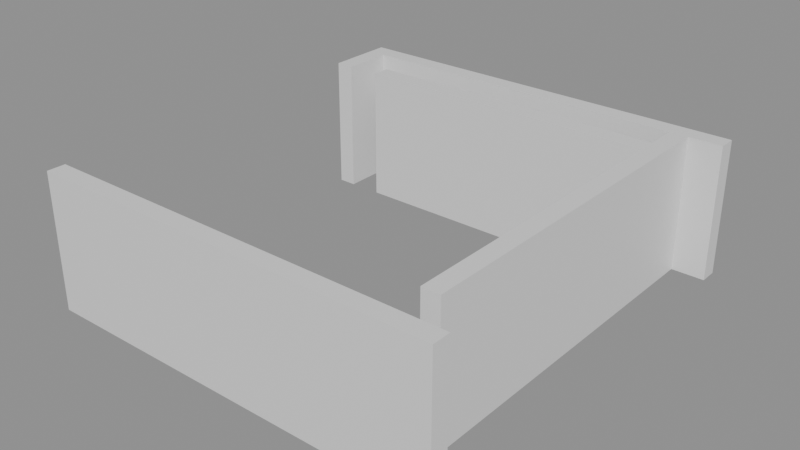# Source: building_lego.blend  (saved by Blender 5.0.119; exported with 4.5.12 LTS)
import bpy
from mathutils import Matrix  # noqa: F401  (used for matrix-valued properties, if any)

bpy.ops.wm.read_factory_settings(use_empty=True)
scene = bpy.context.scene
scene.name = 'Scene'

# ---- collections
col_01_paredes_externas = bpy.data.collections.new('01_Paredes_Externas'); scene.collection.children.link(col_01_paredes_externas)
col_02_paredes_internas = bpy.data.collections.new('02_Paredes_Internas'); scene.collection.children.link(col_02_paredes_internas)
col_04_moveis_decoracoes = bpy.data.collections.new('04_Moveis_Decoracoes'); scene.collection.children.link(col_04_moveis_decoracoes)

# ---- materials (node trees are filled in below, after node groups)
mat_mat_parede_externa = bpy.data.materials.new('Mat_Parede_Externa')
mat_mat_parede_interna = bpy.data.materials.new('Mat_Parede_Interna')
mat_mat_moveis = bpy.data.materials.new('Mat_Moveis')

# ---- material node trees
mat_mat_parede_externa.use_nodes = True; mat_mat_parede_externa.node_tree.nodes.clear()
_N = mat_mat_parede_externa.node_tree.nodes; _L = mat_mat_parede_externa.node_tree.links
n0 = _N.new('ShaderNodeBsdfPrincipled'); n0.name = 'BSDF - Pré-fundamentado'; n0.location = (-200, 100)
n1 = _N.new('ShaderNodeOutputMaterial'); n1.name = 'Saída de material'; n1.location = (200, 100)
_L.new(n0.outputs[0], n1.inputs[0])
n1.is_active_output = True
mat_mat_parede_interna.use_nodes = True; mat_mat_parede_interna.node_tree.nodes.clear()
_N = mat_mat_parede_interna.node_tree.nodes; _L = mat_mat_parede_interna.node_tree.links
n0 = _N.new('ShaderNodeBsdfPrincipled'); n0.name = 'BSDF - Pré-fundamentado'; n0.location = (-200, 100)
n1 = _N.new('ShaderNodeOutputMaterial'); n1.name = 'Saída de material'; n1.location = (200, 100)
_L.new(n0.outputs[0], n1.inputs[0])
n1.is_active_output = True
mat_mat_moveis.use_nodes = True; mat_mat_moveis.node_tree.nodes.clear()
_N = mat_mat_moveis.node_tree.nodes; _L = mat_mat_moveis.node_tree.links
n0 = _N.new('ShaderNodeBsdfPrincipled'); n0.name = 'BSDF - Pré-fundamentado'; n0.location = (-200, 100)
n1 = _N.new('ShaderNodeOutputMaterial'); n1.name = 'Saída de material'; n1.location = (200, 100)
_L.new(n0.outputs[0], n1.inputs[0])
n1.is_active_output = True

# ---- meshes
me_bloco_dungeon_wall_4232_3663_z0 = bpy.data.meshes.new('Bloco_dungeon_wall_4232_3663_z0')
me_bloco_dungeon_wall_4232_3663_z0.from_pydata([(-0.5, -0.175, -1.32), (0.5, -0.175, -1.32), (0.5, 0.175, -1.32), (-0.5, 0.175, -1.32), (-0.5, -0.175, 1.32), (0.5, -0.175, 1.32), (0.5, 0.175, 1.32), (-0.5, 0.175, 1.32)], [], [(0, 1, 2, 3), (4, 7, 6, 5), (0, 4, 5, 1), (2, 6, 7, 3), (0, 3, 7, 4), (1, 5, 6, 2)])
me_bloco_dungeon_wall_4232_3663_z0.materials.append(mat_mat_parede_externa)
me_bloco_dungeon_wall_4232_3663_z0.update()
me_bloco_dungeon_wall_4233_3663_z0 = bpy.data.meshes.new('Bloco_dungeon_wall_4233_3663_z0')
me_bloco_dungeon_wall_4233_3663_z0.from_pydata([(-0.5, -0.175, -1.32), (0.5, -0.175, -1.32), (0.5, 0.175, -1.32), (-0.5, 0.175, -1.32), (-0.5, -0.175, 1.32), (0.5, -0.175, 1.32), (0.5, 0.175, 1.32), (-0.5, 0.175, 1.32)], [], [(0, 1, 2, 3), (4, 7, 6, 5), (0, 4, 5, 1), (2, 6, 7, 3), (0, 3, 7, 4), (1, 5, 6, 2)])
me_bloco_dungeon_wall_4233_3663_z0.materials.append(mat_mat_parede_externa)
me_bloco_dungeon_wall_4233_3663_z0.update()
me_bloco_dungeon_wall_4234_3663_z0 = bpy.data.meshes.new('Bloco_dungeon_wall_4234_3663_z0')
me_bloco_dungeon_wall_4234_3663_z0.from_pydata([(-0.5, -0.175, -1.32), (0.5, -0.175, -1.32), (0.5, 0.175, -1.32), (-0.5, 0.175, -1.32), (-0.5, -0.175, 1.32), (0.5, -0.175, 1.32), (0.5, 0.175, 1.32), (-0.5, 0.175, 1.32)], [], [(0, 1, 2, 3), (4, 7, 6, 5), (0, 4, 5, 1), (2, 6, 7, 3), (0, 3, 7, 4), (1, 5, 6, 2)])
me_bloco_dungeon_wall_4234_3663_z0.materials.append(mat_mat_parede_externa)
me_bloco_dungeon_wall_4234_3663_z0.update()
me_bloco_dungeon_wall_4235_3663_z0 = bpy.data.meshes.new('Bloco_dungeon_wall_4235_3663_z0')
me_bloco_dungeon_wall_4235_3663_z0.from_pydata([(-0.5, -0.175, -1.32), (0.5, -0.175, -1.32), (0.5, 0.175, -1.32), (-0.5, 0.175, -1.32), (-0.5, -0.175, 1.32), (0.5, -0.175, 1.32), (0.5, 0.175, 1.32), (-0.5, 0.175, 1.32)], [], [(0, 1, 2, 3), (4, 7, 6, 5), (0, 4, 5, 1), (2, 6, 7, 3), (0, 3, 7, 4), (1, 5, 6, 2)])
me_bloco_dungeon_wall_4235_3663_z0.materials.append(mat_mat_parede_externa)
me_bloco_dungeon_wall_4235_3663_z0.update()
me_bloco_dungeon_wall_4236_3663_z0 = bpy.data.meshes.new('Bloco_dungeon_wall_4236_3663_z0')
me_bloco_dungeon_wall_4236_3663_z0.from_pydata([(-0.5, -0.175, -1.32), (0.5, -0.175, -1.32), (0.5, 0.175, -1.32), (-0.5, 0.175, -1.32), (-0.5, -0.175, 1.32), (0.5, -0.175, 1.32), (0.5, 0.175, 1.32), (-0.5, 0.175, 1.32)], [], [(0, 1, 2, 3), (4, 7, 6, 5), (0, 4, 5, 1), (2, 6, 7, 3), (0, 3, 7, 4), (1, 5, 6, 2)])
me_bloco_dungeon_wall_4236_3663_z0.materials.append(mat_mat_parede_externa)
me_bloco_dungeon_wall_4236_3663_z0.update()
me_bloco_dungeon_wall_4237_3663_z0 = bpy.data.meshes.new('Bloco_dungeon_wall_4237_3663_z0')
me_bloco_dungeon_wall_4237_3663_z0.from_pydata([(-0.5, -0.175, -1.32), (0.5, -0.175, -1.32), (0.5, 0.175, -1.32), (-0.5, 0.175, -1.32), (-0.5, -0.175, 1.32), (0.5, -0.175, 1.32), (0.5, 0.175, 1.32), (-0.5, 0.175, 1.32)], [], [(0, 1, 2, 3), (4, 7, 6, 5), (0, 4, 5, 1), (2, 6, 7, 3), (0, 3, 7, 4), (1, 5, 6, 2)])
me_bloco_dungeon_wall_4237_3663_z0.materials.append(mat_mat_parede_externa)
me_bloco_dungeon_wall_4237_3663_z0.update()
me_bloco_dungeon_wall_4238_3663_z0 = bpy.data.meshes.new('Bloco_dungeon_wall_4238_3663_z0')
me_bloco_dungeon_wall_4238_3663_z0.from_pydata([(-0.5, -0.175, -1.32), (0.5, -0.175, -1.32), (0.5, 0.175, -1.32), (-0.5, 0.175, -1.32), (-0.5, -0.175, 1.32), (0.5, -0.175, 1.32), (0.5, 0.175, 1.32), (-0.5, 0.175, 1.32)], [], [(0, 1, 2, 3), (4, 7, 6, 5), (0, 4, 5, 1), (2, 6, 7, 3), (0, 3, 7, 4), (1, 5, 6, 2)])
me_bloco_dungeon_wall_4238_3663_z0.materials.append(mat_mat_parede_externa)
me_bloco_dungeon_wall_4238_3663_z0.update()
me_bloco_dungeon_wall_4239_3663_z0 = bpy.data.meshes.new('Bloco_dungeon_wall_4239_3663_z0')
me_bloco_dungeon_wall_4239_3663_z0.from_pydata([(-0.5, -0.175, -1.32), (0.5, -0.175, -1.32), (0.5, 0.175, -1.32), (-0.5, 0.175, -1.32), (-0.5, -0.175, 1.32), (0.5, -0.175, 1.32), (0.5, 0.175, 1.32), (-0.5, 0.175, 1.32)], [], [(0, 1, 2, 3), (4, 7, 6, 5), (0, 4, 5, 1), (2, 6, 7, 3), (0, 3, 7, 4), (1, 5, 6, 2)])
me_bloco_dungeon_wall_4239_3663_z0.materials.append(mat_mat_parede_externa)
me_bloco_dungeon_wall_4239_3663_z0.update()
me_bloco_dungeon_wall_4232_3671_z0 = bpy.data.meshes.new('Bloco_dungeon_wall_4232_3671_z0')
me_bloco_dungeon_wall_4232_3671_z0.from_pydata([(-0.5, -0.175, -1.32), (0.5, -0.175, -1.32), (0.5, 0.175, -1.32), (-0.5, 0.175, -1.32), (-0.5, -0.175, 1.32), (0.5, -0.175, 1.32), (0.5, 0.175, 1.32), (-0.5, 0.175, 1.32)], [], [(0, 1, 2, 3), (4, 7, 6, 5), (0, 4, 5, 1), (2, 6, 7, 3), (0, 3, 7, 4), (1, 5, 6, 2)])
me_bloco_dungeon_wall_4232_3671_z0.materials.append(mat_mat_parede_externa)
me_bloco_dungeon_wall_4232_3671_z0.update()
me_bloco_dungeon_arch_4233_3671_z0 = bpy.data.meshes.new('Bloco_dungeon_arch_4233_3671_z0')
me_bloco_dungeon_arch_4233_3671_z0.from_pydata([(-0.5, -0.175, -1.32), (0.5, -0.175, -1.32), (0.5, 0.175, -1.32), (-0.5, 0.175, -1.32), (-0.5, -0.175, 1.32), (0.5, -0.175, 1.32), (0.5, 0.175, 1.32), (-0.5, 0.175, 1.32)], [], [(0, 1, 2, 3), (4, 7, 6, 5), (0, 4, 5, 1), (2, 6, 7, 3), (0, 3, 7, 4), (1, 5, 6, 2)])
me_bloco_dungeon_arch_4233_3671_z0.materials.append(mat_mat_parede_externa)
me_bloco_dungeon_arch_4233_3671_z0.update()
me_bloco_dungeon_arch_4234_3671_z0 = bpy.data.meshes.new('Bloco_dungeon_arch_4234_3671_z0')
me_bloco_dungeon_arch_4234_3671_z0.from_pydata([(-0.5, -0.175, -1.32), (0.5, -0.175, -1.32), (0.5, 0.175, -1.32), (-0.5, 0.175, -1.32), (-0.5, -0.175, 1.32), (0.5, -0.175, 1.32), (0.5, 0.175, 1.32), (-0.5, 0.175, 1.32)], [], [(0, 1, 2, 3), (4, 7, 6, 5), (0, 4, 5, 1), (2, 6, 7, 3), (0, 3, 7, 4), (1, 5, 6, 2)])
me_bloco_dungeon_arch_4234_3671_z0.materials.append(mat_mat_parede_externa)
me_bloco_dungeon_arch_4234_3671_z0.update()
me_bloco_dungeon_arch_4235_3671_z0 = bpy.data.meshes.new('Bloco_dungeon_arch_4235_3671_z0')
me_bloco_dungeon_arch_4235_3671_z0.from_pydata([(-0.5, -0.175, -1.32), (0.5, -0.175, -1.32), (0.5, 0.175, -1.32), (-0.5, 0.175, -1.32), (-0.5, -0.175, 1.32), (0.5, -0.175, 1.32), (0.5, 0.175, 1.32), (-0.5, 0.175, 1.32)], [], [(0, 1, 2, 3), (4, 7, 6, 5), (0, 4, 5, 1), (2, 6, 7, 3), (0, 3, 7, 4), (1, 5, 6, 2)])
me_bloco_dungeon_arch_4235_3671_z0.materials.append(mat_mat_parede_externa)
me_bloco_dungeon_arch_4235_3671_z0.update()
me_bloco_dungeon_arch_4236_3671_z0 = bpy.data.meshes.new('Bloco_dungeon_arch_4236_3671_z0')
me_bloco_dungeon_arch_4236_3671_z0.from_pydata([(-0.5, -0.175, -1.32), (0.5, -0.175, -1.32), (0.5, 0.175, -1.32), (-0.5, 0.175, -1.32), (-0.5, -0.175, 1.32), (0.5, -0.175, 1.32), (0.5, 0.175, 1.32), (-0.5, 0.175, 1.32)], [], [(0, 1, 2, 3), (4, 7, 6, 5), (0, 4, 5, 1), (2, 6, 7, 3), (0, 3, 7, 4), (1, 5, 6, 2)])
me_bloco_dungeon_arch_4236_3671_z0.materials.append(mat_mat_parede_externa)
me_bloco_dungeon_arch_4236_3671_z0.update()
me_bloco_dungeon_arch_4237_3671_z0 = bpy.data.meshes.new('Bloco_dungeon_arch_4237_3671_z0')
me_bloco_dungeon_arch_4237_3671_z0.from_pydata([(-0.5, -0.175, -1.32), (0.5, -0.175, -1.32), (0.5, 0.175, -1.32), (-0.5, 0.175, -1.32), (-0.5, -0.175, 1.32), (0.5, -0.175, 1.32), (0.5, 0.175, 1.32), (-0.5, 0.175, 1.32)], [], [(0, 1, 2, 3), (4, 7, 6, 5), (0, 4, 5, 1), (2, 6, 7, 3), (0, 3, 7, 4), (1, 5, 6, 2)])
me_bloco_dungeon_arch_4237_3671_z0.materials.append(mat_mat_parede_externa)
me_bloco_dungeon_arch_4237_3671_z0.update()
me_bloco_dungeon_arch_4238_3671_z0 = bpy.data.meshes.new('Bloco_dungeon_arch_4238_3671_z0')
me_bloco_dungeon_arch_4238_3671_z0.from_pydata([(-0.5, -0.175, -1.32), (0.5, -0.175, -1.32), (0.5, 0.175, -1.32), (-0.5, 0.175, -1.32), (-0.5, -0.175, 1.32), (0.5, -0.175, 1.32), (0.5, 0.175, 1.32), (-0.5, 0.175, 1.32)], [], [(0, 1, 2, 3), (4, 7, 6, 5), (0, 4, 5, 1), (2, 6, 7, 3), (0, 3, 7, 4), (1, 5, 6, 2)])
me_bloco_dungeon_arch_4238_3671_z0.materials.append(mat_mat_parede_externa)
me_bloco_dungeon_arch_4238_3671_z0.update()
me_bloco_dungeon_wall_4239_3671_z0 = bpy.data.meshes.new('Bloco_dungeon_wall_4239_3671_z0')
me_bloco_dungeon_wall_4239_3671_z0.from_pydata([(-0.5, -0.175, -1.32), (0.5, -0.175, -1.32), (0.5, 0.175, -1.32), (-0.5, 0.175, -1.32), (-0.5, -0.175, 1.32), (0.5, -0.175, 1.32), (0.5, 0.175, 1.32), (-0.5, 0.175, 1.32)], [], [(0, 1, 2, 3), (4, 7, 6, 5), (0, 4, 5, 1), (2, 6, 7, 3), (0, 3, 7, 4), (1, 5, 6, 2)])
me_bloco_dungeon_wall_4239_3671_z0.materials.append(mat_mat_parede_externa)
me_bloco_dungeon_wall_4239_3671_z0.update()
me_bloco_dungeon_wall_4232_3670_z0 = bpy.data.meshes.new('Bloco_dungeon_wall_4232_3670_z0')
me_bloco_dungeon_wall_4232_3670_z0.from_pydata([(-0.175, -0.5, -1.32), (0.175, -0.5, -1.32), (0.175, 0.5, -1.32), (-0.175, 0.5, -1.32), (-0.175, -0.5, 1.32), (0.175, -0.5, 1.32), (0.175, 0.5, 1.32), (-0.175, 0.5, 1.32)], [], [(0, 1, 2, 3), (4, 7, 6, 5), (0, 4, 5, 1), (2, 6, 7, 3), (0, 3, 7, 4), (1, 5, 6, 2)])
me_bloco_dungeon_wall_4232_3670_z0.materials.append(mat_mat_parede_externa)
me_bloco_dungeon_wall_4232_3670_z0.update()
me_bloco_dungeon_wall_4239_3664_z0 = bpy.data.meshes.new('Bloco_dungeon_wall_4239_3664_z0')
me_bloco_dungeon_wall_4239_3664_z0.from_pydata([(-0.175, -0.5, -1.32), (0.175, -0.5, -1.32), (0.175, 0.5, -1.32), (-0.175, 0.5, -1.32), (-0.175, -0.5, 1.32), (0.175, -0.5, 1.32), (0.175, 0.5, 1.32), (-0.175, 0.5, 1.32)], [], [(0, 1, 2, 3), (4, 7, 6, 5), (0, 4, 5, 1), (2, 6, 7, 3), (0, 3, 7, 4), (1, 5, 6, 2)])
me_bloco_dungeon_wall_4239_3664_z0.materials.append(mat_mat_parede_externa)
me_bloco_dungeon_wall_4239_3664_z0.update()
me_bloco_dungeon_wall_4239_3665_z0 = bpy.data.meshes.new('Bloco_dungeon_wall_4239_3665_z0')
me_bloco_dungeon_wall_4239_3665_z0.from_pydata([(-0.175, -0.5, -1.32), (0.175, -0.5, -1.32), (0.175, 0.5, -1.32), (-0.175, 0.5, -1.32), (-0.175, -0.5, 1.32), (0.175, -0.5, 1.32), (0.175, 0.5, 1.32), (-0.175, 0.5, 1.32)], [], [(0, 1, 2, 3), (4, 7, 6, 5), (0, 4, 5, 1), (2, 6, 7, 3), (0, 3, 7, 4), (1, 5, 6, 2)])
me_bloco_dungeon_wall_4239_3665_z0.materials.append(mat_mat_parede_externa)
me_bloco_dungeon_wall_4239_3665_z0.update()
me_bloco_dungeon_wall_4239_3666_z0 = bpy.data.meshes.new('Bloco_dungeon_wall_4239_3666_z0')
me_bloco_dungeon_wall_4239_3666_z0.from_pydata([(-0.175, -0.5, -1.32), (0.175, -0.5, -1.32), (0.175, 0.5, -1.32), (-0.175, 0.5, -1.32), (-0.175, -0.5, 1.32), (0.175, -0.5, 1.32), (0.175, 0.5, 1.32), (-0.175, 0.5, 1.32)], [], [(0, 1, 2, 3), (4, 7, 6, 5), (0, 4, 5, 1), (2, 6, 7, 3), (0, 3, 7, 4), (1, 5, 6, 2)])
me_bloco_dungeon_wall_4239_3666_z0.materials.append(mat_mat_parede_externa)
me_bloco_dungeon_wall_4239_3666_z0.update()
me_bloco_dungeon_wall_4239_3667_z0 = bpy.data.meshes.new('Bloco_dungeon_wall_4239_3667_z0')
me_bloco_dungeon_wall_4239_3667_z0.from_pydata([(-0.175, -0.5, -1.32), (0.175, -0.5, -1.32), (0.175, 0.5, -1.32), (-0.175, 0.5, -1.32), (-0.175, -0.5, 1.32), (0.175, -0.5, 1.32), (0.175, 0.5, 1.32), (-0.175, 0.5, 1.32)], [], [(0, 1, 2, 3), (4, 7, 6, 5), (0, 4, 5, 1), (2, 6, 7, 3), (0, 3, 7, 4), (1, 5, 6, 2)])
me_bloco_dungeon_wall_4239_3667_z0.materials.append(mat_mat_parede_externa)
me_bloco_dungeon_wall_4239_3667_z0.update()
me_bloco_dungeon_wall_4239_3668_z0 = bpy.data.meshes.new('Bloco_dungeon_wall_4239_3668_z0')
me_bloco_dungeon_wall_4239_3668_z0.from_pydata([(-0.175, -0.5, -1.32), (0.175, -0.5, -1.32), (0.175, 0.5, -1.32), (-0.175, 0.5, -1.32), (-0.175, -0.5, 1.32), (0.175, -0.5, 1.32), (0.175, 0.5, 1.32), (-0.175, 0.5, 1.32)], [], [(0, 1, 2, 3), (4, 7, 6, 5), (0, 4, 5, 1), (2, 6, 7, 3), (0, 3, 7, 4), (1, 5, 6, 2)])
me_bloco_dungeon_wall_4239_3668_z0.materials.append(mat_mat_parede_externa)
me_bloco_dungeon_wall_4239_3668_z0.update()
me_bloco_dungeon_wall_4239_3669_z0 = bpy.data.meshes.new('Bloco_dungeon_wall_4239_3669_z0')
me_bloco_dungeon_wall_4239_3669_z0.from_pydata([(-0.175, -0.5, -1.32), (0.175, -0.5, -1.32), (0.175, 0.5, -1.32), (-0.175, 0.5, -1.32), (-0.175, -0.5, 1.32), (0.175, -0.5, 1.32), (0.175, 0.5, 1.32), (-0.175, 0.5, 1.32)], [], [(0, 1, 2, 3), (4, 7, 6, 5), (0, 4, 5, 1), (2, 6, 7, 3), (0, 3, 7, 4), (1, 5, 6, 2)])
me_bloco_dungeon_wall_4239_3669_z0.materials.append(mat_mat_parede_externa)
me_bloco_dungeon_wall_4239_3669_z0.update()
me_bloco_dungeon_wall_4239_3670_z0 = bpy.data.meshes.new('Bloco_dungeon_wall_4239_3670_z0')
me_bloco_dungeon_wall_4239_3670_z0.from_pydata([(-0.175, -0.5, -1.32), (0.175, -0.5, -1.32), (0.175, 0.5, -1.32), (-0.175, 0.5, -1.32), (-0.175, -0.5, 1.32), (0.175, -0.5, 1.32), (0.175, 0.5, 1.32), (-0.175, 0.5, 1.32)], [], [(0, 1, 2, 3), (4, 7, 6, 5), (0, 4, 5, 1), (2, 6, 7, 3), (0, 3, 7, 4), (1, 5, 6, 2)])
me_bloco_dungeon_wall_4239_3670_z0.materials.append(mat_mat_parede_externa)
me_bloco_dungeon_wall_4239_3670_z0.update()
me_bloco_dungeon_arch_4233_3670_z0 = bpy.data.meshes.new('Bloco_dungeon_arch_4233_3670_z0')
me_bloco_dungeon_arch_4233_3670_z0.from_pydata([(-0.5, -0.175, -1.32), (0.5, -0.175, -1.32), (0.5, 0.175, -1.32), (-0.5, 0.175, -1.32), (-0.5, -0.175, 1.32), (0.5, -0.175, 1.32), (0.5, 0.175, 1.32), (-0.5, 0.175, 1.32)], [], [(0, 1, 2, 3), (4, 7, 6, 5), (0, 4, 5, 1), (2, 6, 7, 3), (0, 3, 7, 4), (1, 5, 6, 2)])
me_bloco_dungeon_arch_4233_3670_z0.materials.append(mat_mat_parede_interna)
me_bloco_dungeon_arch_4233_3670_z0.update()
me_bloco_dungeon_arch_4234_3670_z0 = bpy.data.meshes.new('Bloco_dungeon_arch_4234_3670_z0')
me_bloco_dungeon_arch_4234_3670_z0.from_pydata([(-0.5, -0.175, -1.32), (0.5, -0.175, -1.32), (0.5, 0.175, -1.32), (-0.5, 0.175, -1.32), (-0.5, -0.175, 1.32), (0.5, -0.175, 1.32), (0.5, 0.175, 1.32), (-0.5, 0.175, 1.32)], [], [(0, 1, 2, 3), (4, 7, 6, 5), (0, 4, 5, 1), (2, 6, 7, 3), (0, 3, 7, 4), (1, 5, 6, 2)])
me_bloco_dungeon_arch_4234_3670_z0.materials.append(mat_mat_parede_interna)
me_bloco_dungeon_arch_4234_3670_z0.update()
me_bloco_dungeon_arch_4235_3670_z0 = bpy.data.meshes.new('Bloco_dungeon_arch_4235_3670_z0')
me_bloco_dungeon_arch_4235_3670_z0.from_pydata([(-0.5, -0.175, -1.32), (0.5, -0.175, -1.32), (0.5, 0.175, -1.32), (-0.5, 0.175, -1.32), (-0.5, -0.175, 1.32), (0.5, -0.175, 1.32), (0.5, 0.175, 1.32), (-0.5, 0.175, 1.32)], [], [(0, 1, 2, 3), (4, 7, 6, 5), (0, 4, 5, 1), (2, 6, 7, 3), (0, 3, 7, 4), (1, 5, 6, 2)])
me_bloco_dungeon_arch_4235_3670_z0.materials.append(mat_mat_parede_interna)
me_bloco_dungeon_arch_4235_3670_z0.update()
me_bloco_dungeon_arch_4236_3670_z0 = bpy.data.meshes.new('Bloco_dungeon_arch_4236_3670_z0')
me_bloco_dungeon_arch_4236_3670_z0.from_pydata([(-0.5, -0.175, -1.32), (0.5, -0.175, -1.32), (0.5, 0.175, -1.32), (-0.5, 0.175, -1.32), (-0.5, -0.175, 1.32), (0.5, -0.175, 1.32), (0.5, 0.175, 1.32), (-0.5, 0.175, 1.32)], [], [(0, 1, 2, 3), (4, 7, 6, 5), (0, 4, 5, 1), (2, 6, 7, 3), (0, 3, 7, 4), (1, 5, 6, 2)])
me_bloco_dungeon_arch_4236_3670_z0.materials.append(mat_mat_parede_interna)
me_bloco_dungeon_arch_4236_3670_z0.update()
me_bloco_dungeon_arch_4237_3670_z0 = bpy.data.meshes.new('Bloco_dungeon_arch_4237_3670_z0')
me_bloco_dungeon_arch_4237_3670_z0.from_pydata([(-0.5, -0.175, -1.32), (0.5, -0.175, -1.32), (0.5, 0.175, -1.32), (-0.5, 0.175, -1.32), (-0.5, -0.175, 1.32), (0.5, -0.175, 1.32), (0.5, 0.175, 1.32), (-0.5, 0.175, 1.32)], [], [(0, 1, 2, 3), (4, 7, 6, 5), (0, 4, 5, 1), (2, 6, 7, 3), (0, 3, 7, 4), (1, 5, 6, 2)])
me_bloco_dungeon_arch_4237_3670_z0.materials.append(mat_mat_parede_interna)
me_bloco_dungeon_arch_4237_3670_z0.update()
me_bloco_dungeon_arch_4238_3670_z0 = bpy.data.meshes.new('Bloco_dungeon_arch_4238_3670_z0')
me_bloco_dungeon_arch_4238_3670_z0.from_pydata([(-0.5, -0.175, -1.32), (0.5, -0.175, -1.32), (0.5, 0.175, -1.32), (-0.5, 0.175, -1.32), (-0.5, -0.175, 1.32), (0.5, -0.175, 1.32), (0.5, 0.175, 1.32), (-0.5, 0.175, 1.32)], [], [(0, 1, 2, 3), (4, 7, 6, 5), (0, 4, 5, 1), (2, 6, 7, 3), (0, 3, 7, 4), (1, 5, 6, 2)])
me_bloco_dungeon_arch_4238_3670_z0.materials.append(mat_mat_parede_interna)
me_bloco_dungeon_arch_4238_3670_z0.update()
me_movel_barrel_4237_3664_z0 = bpy.data.meshes.new('Movel_barrel_4237_3664_z0')
me_movel_barrel_4237_3664_z0.from_pydata([(-0.4, -0.4, -0.18), (0.4, -0.4, -0.18), (0.4, 0.4, -0.18), (-0.4, 0.4, -0.18), (-0.4, -0.4, 0.18), (0.4, -0.4, 0.18), (0.4, 0.4, 0.18), (-0.4, 0.4, 0.18)], [], [(0, 1, 2, 3), (4, 7, 6, 5), (0, 4, 5, 1), (2, 6, 7, 3), (0, 3, 7, 4), (1, 5, 6, 2)])
me_movel_barrel_4237_3664_z0.materials.append(mat_mat_moveis)
me_movel_barrel_4237_3664_z0.update()
me_movel_debris_4237_3666_z0 = bpy.data.meshes.new('Movel_debris_4237_3666_z0')
me_movel_debris_4237_3666_z0.from_pydata([(-0.4, -0.4, -0.06), (0.4, -0.4, -0.06), (0.4, 0.4, -0.06), (-0.4, 0.4, -0.06), (-0.4, -0.4, 0.06), (0.4, -0.4, 0.06), (0.4, 0.4, 0.06), (-0.4, 0.4, 0.06)], [], [(0, 1, 2, 3), (4, 7, 6, 5), (0, 4, 5, 1), (2, 6, 7, 3), (0, 3, 7, 4), (1, 5, 6, 2)])
me_movel_debris_4237_3666_z0.materials.append(mat_mat_moveis)
me_movel_debris_4237_3666_z0.update()
me_movel_debris_4237_3667_z0 = bpy.data.meshes.new('Movel_debris_4237_3667_z0')
me_movel_debris_4237_3667_z0.from_pydata([(-0.4, -0.4, -0.06), (0.4, -0.4, -0.06), (0.4, 0.4, -0.06), (-0.4, 0.4, -0.06), (-0.4, -0.4, 0.06), (0.4, -0.4, 0.06), (0.4, 0.4, 0.06), (-0.4, 0.4, 0.06)], [], [(0, 1, 2, 3), (4, 7, 6, 5), (0, 4, 5, 1), (2, 6, 7, 3), (0, 3, 7, 4), (1, 5, 6, 2)])
me_movel_debris_4237_3667_z0.materials.append(mat_mat_moveis)
me_movel_debris_4237_3667_z0.update()

# ---- objects
ob_parede_externa_norte_y3663_x4232_4239 = bpy.data.objects.new('Parede_Externa_Norte_Y3663_X4232_4239', None)
ob_bloco_dungeon_wall_4232_3663_z0 = bpy.data.objects.new('Bloco_dungeon_wall_4232_3663_z0', me_bloco_dungeon_wall_4232_3663_z0)
ob_bloco_dungeon_wall_4233_3663_z0 = bpy.data.objects.new('Bloco_dungeon_wall_4233_3663_z0', me_bloco_dungeon_wall_4233_3663_z0)
ob_bloco_dungeon_wall_4234_3663_z0 = bpy.data.objects.new('Bloco_dungeon_wall_4234_3663_z0', me_bloco_dungeon_wall_4234_3663_z0)
ob_bloco_dungeon_wall_4235_3663_z0 = bpy.data.objects.new('Bloco_dungeon_wall_4235_3663_z0', me_bloco_dungeon_wall_4235_3663_z0)
ob_bloco_dungeon_wall_4236_3663_z0 = bpy.data.objects.new('Bloco_dungeon_wall_4236_3663_z0', me_bloco_dungeon_wall_4236_3663_z0)
ob_bloco_dungeon_wall_4237_3663_z0 = bpy.data.objects.new('Bloco_dungeon_wall_4237_3663_z0', me_bloco_dungeon_wall_4237_3663_z0)
ob_bloco_dungeon_wall_4238_3663_z0 = bpy.data.objects.new('Bloco_dungeon_wall_4238_3663_z0', me_bloco_dungeon_wall_4238_3663_z0)
ob_bloco_dungeon_wall_4239_3663_z0 = bpy.data.objects.new('Bloco_dungeon_wall_4239_3663_z0', me_bloco_dungeon_wall_4239_3663_z0)
ob_parede_externa_sul_y3671_x4232_4239 = bpy.data.objects.new('Parede_Externa_Sul_Y3671_X4232_4239', None)
ob_bloco_dungeon_wall_4232_3671_z0 = bpy.data.objects.new('Bloco_dungeon_wall_4232_3671_z0', me_bloco_dungeon_wall_4232_3671_z0)
ob_bloco_dungeon_arch_4233_3671_z0 = bpy.data.objects.new('Bloco_dungeon_arch_4233_3671_z0', me_bloco_dungeon_arch_4233_3671_z0)
ob_bloco_dungeon_arch_4234_3671_z0 = bpy.data.objects.new('Bloco_dungeon_arch_4234_3671_z0', me_bloco_dungeon_arch_4234_3671_z0)
ob_bloco_dungeon_arch_4235_3671_z0 = bpy.data.objects.new('Bloco_dungeon_arch_4235_3671_z0', me_bloco_dungeon_arch_4235_3671_z0)
ob_bloco_dungeon_arch_4236_3671_z0 = bpy.data.objects.new('Bloco_dungeon_arch_4236_3671_z0', me_bloco_dungeon_arch_4236_3671_z0)
ob_bloco_dungeon_arch_4237_3671_z0 = bpy.data.objects.new('Bloco_dungeon_arch_4237_3671_z0', me_bloco_dungeon_arch_4237_3671_z0)
ob_bloco_dungeon_arch_4238_3671_z0 = bpy.data.objects.new('Bloco_dungeon_arch_4238_3671_z0', me_bloco_dungeon_arch_4238_3671_z0)
ob_bloco_dungeon_wall_4239_3671_z0 = bpy.data.objects.new('Bloco_dungeon_wall_4239_3671_z0', me_bloco_dungeon_wall_4239_3671_z0)
ob_parede_externa_oeste_x4232_y3670_3670 = bpy.data.objects.new('Parede_Externa_Oeste_X4232_Y3670_3670', None)
ob_bloco_dungeon_wall_4232_3670_z0 = bpy.data.objects.new('Bloco_dungeon_wall_4232_3670_z0', me_bloco_dungeon_wall_4232_3670_z0)
ob_parede_externa_leste_x4239_y3664_3670 = bpy.data.objects.new('Parede_Externa_Leste_X4239_Y3664_3670', None)
ob_bloco_dungeon_wall_4239_3664_z0 = bpy.data.objects.new('Bloco_dungeon_wall_4239_3664_z0', me_bloco_dungeon_wall_4239_3664_z0)
ob_bloco_dungeon_wall_4239_3665_z0 = bpy.data.objects.new('Bloco_dungeon_wall_4239_3665_z0', me_bloco_dungeon_wall_4239_3665_z0)
ob_bloco_dungeon_wall_4239_3666_z0 = bpy.data.objects.new('Bloco_dungeon_wall_4239_3666_z0', me_bloco_dungeon_wall_4239_3666_z0)
ob_bloco_dungeon_wall_4239_3667_z0 = bpy.data.objects.new('Bloco_dungeon_wall_4239_3667_z0', me_bloco_dungeon_wall_4239_3667_z0)
ob_bloco_dungeon_wall_4239_3668_z0 = bpy.data.objects.new('Bloco_dungeon_wall_4239_3668_z0', me_bloco_dungeon_wall_4239_3668_z0)
ob_bloco_dungeon_wall_4239_3669_z0 = bpy.data.objects.new('Bloco_dungeon_wall_4239_3669_z0', me_bloco_dungeon_wall_4239_3669_z0)
ob_bloco_dungeon_wall_4239_3670_z0 = bpy.data.objects.new('Bloco_dungeon_wall_4239_3670_z0', me_bloco_dungeon_wall_4239_3670_z0)
ob_parede_interna_ew_02_y3670_x4233_4238 = bpy.data.objects.new('Parede_Interna_EW_02_Y3670_X4233_4238', None)
ob_bloco_dungeon_arch_4233_3670_z0 = bpy.data.objects.new('Bloco_dungeon_arch_4233_3670_z0', me_bloco_dungeon_arch_4233_3670_z0)
ob_bloco_dungeon_arch_4234_3670_z0 = bpy.data.objects.new('Bloco_dungeon_arch_4234_3670_z0', me_bloco_dungeon_arch_4234_3670_z0)
ob_bloco_dungeon_arch_4235_3670_z0 = bpy.data.objects.new('Bloco_dungeon_arch_4235_3670_z0', me_bloco_dungeon_arch_4235_3670_z0)
ob_bloco_dungeon_arch_4236_3670_z0 = bpy.data.objects.new('Bloco_dungeon_arch_4236_3670_z0', me_bloco_dungeon_arch_4236_3670_z0)
ob_bloco_dungeon_arch_4237_3670_z0 = bpy.data.objects.new('Bloco_dungeon_arch_4237_3670_z0', me_bloco_dungeon_arch_4237_3670_z0)
ob_bloco_dungeon_arch_4238_3670_z0 = bpy.data.objects.new('Bloco_dungeon_arch_4238_3670_z0', me_bloco_dungeon_arch_4238_3670_z0)
ob_moveis_decoracoes = bpy.data.objects.new('Moveis_Decoracoes', None)
ob_movel_barrel_4237_3664_z0 = bpy.data.objects.new('Movel_barrel_4237_3664_z0', me_movel_barrel_4237_3664_z0)
ob_movel_debris_4237_3666_z0 = bpy.data.objects.new('Movel_debris_4237_3666_z0', me_movel_debris_4237_3666_z0)
ob_movel_debris_4237_3667_z0 = bpy.data.objects.new('Movel_debris_4237_3667_z0', me_movel_debris_4237_3667_z0)

# ---- transforms, parenting, visibility, modifiers, constraints
ob_parede_externa_norte_y3663_x4232_4239.location = (0.0, -4.0, 0.0)
ob_parede_externa_norte_y3663_x4232_4239.empty_display_type = 'CUBE'
ob_bloco_dungeon_wall_4232_3663_z0.parent = ob_parede_externa_norte_y3663_x4232_4239
ob_bloco_dungeon_wall_4232_3663_z0.matrix_parent_inverse = Matrix(((1.0, -0.0, 0.0, -0.0), (-0.0, 1.0, -0.0, 4.0), (0.0, -0.0, 1.0, -0.0), (-0.0, 0.0, -0.0, 1.0)))
ob_bloco_dungeon_wall_4232_3663_z0.location = (-3.5, -4.325, 1.32)
ob_bloco_dungeon_wall_4233_3663_z0.parent = ob_parede_externa_norte_y3663_x4232_4239
ob_bloco_dungeon_wall_4233_3663_z0.matrix_parent_inverse = Matrix(((1.0, -0.0, 0.0, -0.0), (-0.0, 1.0, -0.0, 4.0), (0.0, -0.0, 1.0, -0.0), (-0.0, 0.0, -0.0, 1.0)))
ob_bloco_dungeon_wall_4233_3663_z0.location = (-2.5, -4.325, 1.32)
ob_bloco_dungeon_wall_4234_3663_z0.parent = ob_parede_externa_norte_y3663_x4232_4239
ob_bloco_dungeon_wall_4234_3663_z0.matrix_parent_inverse = Matrix(((1.0, -0.0, 0.0, -0.0), (-0.0, 1.0, -0.0, 4.0), (0.0, -0.0, 1.0, -0.0), (-0.0, 0.0, -0.0, 1.0)))
ob_bloco_dungeon_wall_4234_3663_z0.location = (-1.5, -4.325, 1.32)
ob_bloco_dungeon_wall_4235_3663_z0.parent = ob_parede_externa_norte_y3663_x4232_4239
ob_bloco_dungeon_wall_4235_3663_z0.matrix_parent_inverse = Matrix(((1.0, -0.0, 0.0, -0.0), (-0.0, 1.0, -0.0, 4.0), (0.0, -0.0, 1.0, -0.0), (-0.0, 0.0, -0.0, 1.0)))
ob_bloco_dungeon_wall_4235_3663_z0.location = (-0.5, -4.325, 1.32)
ob_bloco_dungeon_wall_4236_3663_z0.parent = ob_parede_externa_norte_y3663_x4232_4239
ob_bloco_dungeon_wall_4236_3663_z0.matrix_parent_inverse = Matrix(((1.0, -0.0, 0.0, -0.0), (-0.0, 1.0, -0.0, 4.0), (0.0, -0.0, 1.0, -0.0), (-0.0, 0.0, -0.0, 1.0)))
ob_bloco_dungeon_wall_4236_3663_z0.location = (0.5, -4.325, 1.32)
ob_bloco_dungeon_wall_4237_3663_z0.parent = ob_parede_externa_norte_y3663_x4232_4239
ob_bloco_dungeon_wall_4237_3663_z0.matrix_parent_inverse = Matrix(((1.0, -0.0, 0.0, -0.0), (-0.0, 1.0, -0.0, 4.0), (0.0, -0.0, 1.0, -0.0), (-0.0, 0.0, -0.0, 1.0)))
ob_bloco_dungeon_wall_4237_3663_z0.location = (1.5, -4.325, 1.32)
ob_bloco_dungeon_wall_4238_3663_z0.parent = ob_parede_externa_norte_y3663_x4232_4239
ob_bloco_dungeon_wall_4238_3663_z0.matrix_parent_inverse = Matrix(((1.0, -0.0, 0.0, -0.0), (-0.0, 1.0, -0.0, 4.0), (0.0, -0.0, 1.0, -0.0), (-0.0, 0.0, -0.0, 1.0)))
ob_bloco_dungeon_wall_4238_3663_z0.location = (2.5, -4.325, 1.32)
ob_bloco_dungeon_wall_4239_3663_z0.parent = ob_parede_externa_norte_y3663_x4232_4239
ob_bloco_dungeon_wall_4239_3663_z0.matrix_parent_inverse = Matrix(((1.0, -0.0, 0.0, -0.0), (-0.0, 1.0, -0.0, 4.0), (0.0, -0.0, 1.0, -0.0), (-0.0, 0.0, -0.0, 1.0)))
ob_bloco_dungeon_wall_4239_3663_z0.location = (3.5, -4.325, 1.32)
ob_parede_externa_sul_y3671_x4232_4239.location = (0.0, 4.0, 0.0)
ob_parede_externa_sul_y3671_x4232_4239.empty_display_type = 'CUBE'
ob_bloco_dungeon_wall_4232_3671_z0.parent = ob_parede_externa_sul_y3671_x4232_4239
ob_bloco_dungeon_wall_4232_3671_z0.matrix_parent_inverse = Matrix(((1.0, -0.0, 0.0, -0.0), (-0.0, 1.0, -0.0, -4.0), (0.0, -0.0, 1.0, -0.0), (-0.0, 0.0, -0.0, 1.0)))
ob_bloco_dungeon_wall_4232_3671_z0.location = (-3.5, 3.675, 1.32)
ob_bloco_dungeon_arch_4233_3671_z0.parent = ob_parede_externa_sul_y3671_x4232_4239
ob_bloco_dungeon_arch_4233_3671_z0.matrix_parent_inverse = Matrix(((1.0, -0.0, 0.0, -0.0), (-0.0, 1.0, -0.0, -4.0), (0.0, -0.0, 1.0, -0.0), (-0.0, 0.0, -0.0, 1.0)))
ob_bloco_dungeon_arch_4233_3671_z0.location = (-2.5, 3.675, 1.32)
ob_bloco_dungeon_arch_4234_3671_z0.parent = ob_parede_externa_sul_y3671_x4232_4239
ob_bloco_dungeon_arch_4234_3671_z0.matrix_parent_inverse = Matrix(((1.0, -0.0, 0.0, -0.0), (-0.0, 1.0, -0.0, -4.0), (0.0, -0.0, 1.0, -0.0), (-0.0, 0.0, -0.0, 1.0)))
ob_bloco_dungeon_arch_4234_3671_z0.location = (-1.5, 3.675, 1.32)
ob_bloco_dungeon_arch_4235_3671_z0.parent = ob_parede_externa_sul_y3671_x4232_4239
ob_bloco_dungeon_arch_4235_3671_z0.matrix_parent_inverse = Matrix(((1.0, -0.0, 0.0, -0.0), (-0.0, 1.0, -0.0, -4.0), (0.0, -0.0, 1.0, -0.0), (-0.0, 0.0, -0.0, 1.0)))
ob_bloco_dungeon_arch_4235_3671_z0.location = (-0.5, 3.675, 1.32)
ob_bloco_dungeon_arch_4236_3671_z0.parent = ob_parede_externa_sul_y3671_x4232_4239
ob_bloco_dungeon_arch_4236_3671_z0.matrix_parent_inverse = Matrix(((1.0, -0.0, 0.0, -0.0), (-0.0, 1.0, -0.0, -4.0), (0.0, -0.0, 1.0, -0.0), (-0.0, 0.0, -0.0, 1.0)))
ob_bloco_dungeon_arch_4236_3671_z0.location = (0.5, 3.675, 1.32)
ob_bloco_dungeon_arch_4237_3671_z0.parent = ob_parede_externa_sul_y3671_x4232_4239
ob_bloco_dungeon_arch_4237_3671_z0.matrix_parent_inverse = Matrix(((1.0, -0.0, 0.0, -0.0), (-0.0, 1.0, -0.0, -4.0), (0.0, -0.0, 1.0, -0.0), (-0.0, 0.0, -0.0, 1.0)))
ob_bloco_dungeon_arch_4237_3671_z0.location = (1.5, 3.675, 1.32)
ob_bloco_dungeon_arch_4238_3671_z0.parent = ob_parede_externa_sul_y3671_x4232_4239
ob_bloco_dungeon_arch_4238_3671_z0.matrix_parent_inverse = Matrix(((1.0, -0.0, 0.0, -0.0), (-0.0, 1.0, -0.0, -4.0), (0.0, -0.0, 1.0, -0.0), (-0.0, 0.0, -0.0, 1.0)))
ob_bloco_dungeon_arch_4238_3671_z0.location = (2.5, 3.675, 1.32)
ob_bloco_dungeon_wall_4239_3671_z0.parent = ob_parede_externa_sul_y3671_x4232_4239
ob_bloco_dungeon_wall_4239_3671_z0.matrix_parent_inverse = Matrix(((1.0, -0.0, 0.0, -0.0), (-0.0, 1.0, -0.0, -4.0), (0.0, -0.0, 1.0, -0.0), (-0.0, 0.0, -0.0, 1.0)))
ob_bloco_dungeon_wall_4239_3671_z0.location = (3.5, 3.675, 1.32)
ob_parede_externa_oeste_x4232_y3670_3670.location = (-3.5, 3.0, 0.0)
ob_parede_externa_oeste_x4232_y3670_3670.empty_display_type = 'CUBE'
ob_bloco_dungeon_wall_4232_3670_z0.parent = ob_parede_externa_oeste_x4232_y3670_3670
ob_bloco_dungeon_wall_4232_3670_z0.matrix_parent_inverse = Matrix(((1.0, -0.0, 0.0, 3.5), (-0.0, 1.0, -0.0, -3.0), (0.0, -0.0, 1.0, -0.0), (-0.0, 0.0, -0.0, 1.0)))
ob_bloco_dungeon_wall_4232_3670_z0.location = (-3.825, 3.0, 1.32)
ob_parede_externa_leste_x4239_y3664_3670.location = (3.5, 0.0, 0.0)
ob_parede_externa_leste_x4239_y3664_3670.empty_display_type = 'CUBE'
ob_bloco_dungeon_wall_4239_3664_z0.parent = ob_parede_externa_leste_x4239_y3664_3670
ob_bloco_dungeon_wall_4239_3664_z0.matrix_parent_inverse = Matrix(((1.0, -0.0, 0.0, -3.5), (-0.0, 1.0, -0.0, 0.0), (0.0, -0.0, 1.0, -0.0), (-0.0, 0.0, -0.0, 1.0)))
ob_bloco_dungeon_wall_4239_3664_z0.location = (3.175, -3.0, 1.32)
ob_bloco_dungeon_wall_4239_3665_z0.parent = ob_parede_externa_leste_x4239_y3664_3670
ob_bloco_dungeon_wall_4239_3665_z0.matrix_parent_inverse = Matrix(((1.0, -0.0, 0.0, -3.5), (-0.0, 1.0, -0.0, 0.0), (0.0, -0.0, 1.0, -0.0), (-0.0, 0.0, -0.0, 1.0)))
ob_bloco_dungeon_wall_4239_3665_z0.location = (3.175, -2.0, 1.32)
ob_bloco_dungeon_wall_4239_3666_z0.parent = ob_parede_externa_leste_x4239_y3664_3670
ob_bloco_dungeon_wall_4239_3666_z0.matrix_parent_inverse = Matrix(((1.0, -0.0, 0.0, -3.5), (-0.0, 1.0, -0.0, 0.0), (0.0, -0.0, 1.0, -0.0), (-0.0, 0.0, -0.0, 1.0)))
ob_bloco_dungeon_wall_4239_3666_z0.location = (3.175, -1.0, 1.32)
ob_bloco_dungeon_wall_4239_3667_z0.parent = ob_parede_externa_leste_x4239_y3664_3670
ob_bloco_dungeon_wall_4239_3667_z0.matrix_parent_inverse = Matrix(((1.0, -0.0, 0.0, -3.5), (-0.0, 1.0, -0.0, 0.0), (0.0, -0.0, 1.0, -0.0), (-0.0, 0.0, -0.0, 1.0)))
ob_bloco_dungeon_wall_4239_3667_z0.location = (3.175, 0.0, 1.32)
ob_bloco_dungeon_wall_4239_3668_z0.parent = ob_parede_externa_leste_x4239_y3664_3670
ob_bloco_dungeon_wall_4239_3668_z0.matrix_parent_inverse = Matrix(((1.0, -0.0, 0.0, -3.5), (-0.0, 1.0, -0.0, 0.0), (0.0, -0.0, 1.0, -0.0), (-0.0, 0.0, -0.0, 1.0)))
ob_bloco_dungeon_wall_4239_3668_z0.location = (3.175, 1.0, 1.32)
ob_bloco_dungeon_wall_4239_3669_z0.parent = ob_parede_externa_leste_x4239_y3664_3670
ob_bloco_dungeon_wall_4239_3669_z0.matrix_parent_inverse = Matrix(((1.0, -0.0, 0.0, -3.5), (-0.0, 1.0, -0.0, 0.0), (0.0, -0.0, 1.0, -0.0), (-0.0, 0.0, -0.0, 1.0)))
ob_bloco_dungeon_wall_4239_3669_z0.location = (3.175, 2.0, 1.32)
ob_bloco_dungeon_wall_4239_3670_z0.parent = ob_parede_externa_leste_x4239_y3664_3670
ob_bloco_dungeon_wall_4239_3670_z0.matrix_parent_inverse = Matrix(((1.0, -0.0, 0.0, -3.5), (-0.0, 1.0, -0.0, 0.0), (0.0, -0.0, 1.0, -0.0), (-0.0, 0.0, -0.0, 1.0)))
ob_bloco_dungeon_wall_4239_3670_z0.location = (3.175, 3.0, 1.32)
ob_parede_interna_ew_02_y3670_x4233_4238.location = (0.0, 3.0, 0.0)
ob_parede_interna_ew_02_y3670_x4233_4238.empty_display_type = 'CUBE'
ob_bloco_dungeon_arch_4233_3670_z0.parent = ob_parede_interna_ew_02_y3670_x4233_4238
ob_bloco_dungeon_arch_4233_3670_z0.matrix_parent_inverse = Matrix(((1.0, -0.0, 0.0, -0.0), (-0.0, 1.0, -0.0, -3.0), (0.0, -0.0, 1.0, -0.0), (-0.0, 0.0, -0.0, 1.0)))
ob_bloco_dungeon_arch_4233_3670_z0.location = (-2.5, 2.675, 1.32)
ob_bloco_dungeon_arch_4234_3670_z0.parent = ob_parede_interna_ew_02_y3670_x4233_4238
ob_bloco_dungeon_arch_4234_3670_z0.matrix_parent_inverse = Matrix(((1.0, -0.0, 0.0, -0.0), (-0.0, 1.0, -0.0, -3.0), (0.0, -0.0, 1.0, -0.0), (-0.0, 0.0, -0.0, 1.0)))
ob_bloco_dungeon_arch_4234_3670_z0.location = (-1.5, 2.675, 1.32)
ob_bloco_dungeon_arch_4235_3670_z0.parent = ob_parede_interna_ew_02_y3670_x4233_4238
ob_bloco_dungeon_arch_4235_3670_z0.matrix_parent_inverse = Matrix(((1.0, -0.0, 0.0, -0.0), (-0.0, 1.0, -0.0, -3.0), (0.0, -0.0, 1.0, -0.0), (-0.0, 0.0, -0.0, 1.0)))
ob_bloco_dungeon_arch_4235_3670_z0.location = (-0.5, 2.675, 1.32)
ob_bloco_dungeon_arch_4236_3670_z0.parent = ob_parede_interna_ew_02_y3670_x4233_4238
ob_bloco_dungeon_arch_4236_3670_z0.matrix_parent_inverse = Matrix(((1.0, -0.0, 0.0, -0.0), (-0.0, 1.0, -0.0, -3.0), (0.0, -0.0, 1.0, -0.0), (-0.0, 0.0, -0.0, 1.0)))
ob_bloco_dungeon_arch_4236_3670_z0.location = (0.5, 2.675, 1.32)
ob_bloco_dungeon_arch_4237_3670_z0.parent = ob_parede_interna_ew_02_y3670_x4233_4238
ob_bloco_dungeon_arch_4237_3670_z0.matrix_parent_inverse = Matrix(((1.0, -0.0, 0.0, -0.0), (-0.0, 1.0, -0.0, -3.0), (0.0, -0.0, 1.0, -0.0), (-0.0, 0.0, -0.0, 1.0)))
ob_bloco_dungeon_arch_4237_3670_z0.location = (1.5, 2.675, 1.32)
ob_bloco_dungeon_arch_4238_3670_z0.parent = ob_parede_interna_ew_02_y3670_x4233_4238
ob_bloco_dungeon_arch_4238_3670_z0.matrix_parent_inverse = Matrix(((1.0, -0.0, 0.0, -0.0), (-0.0, 1.0, -0.0, -3.0), (0.0, -0.0, 1.0, -0.0), (-0.0, 0.0, -0.0, 1.0)))
ob_bloco_dungeon_arch_4238_3670_z0.location = (2.5, 2.675, 1.32)
ob_moveis_decoracoes.location = (0.0, 0.0, 0.0)
ob_moveis_decoracoes.empty_display_type = 'CUBE'
ob_movel_barrel_4237_3664_z0.parent = ob_moveis_decoracoes
ob_movel_barrel_4237_3664_z0.location = (1.5, -3.0, 0.18)
ob_movel_debris_4237_3666_z0.parent = ob_moveis_decoracoes
ob_movel_debris_4237_3666_z0.location = (1.5, -1.0, 0.06)
ob_movel_debris_4237_3667_z0.parent = ob_moveis_decoracoes
ob_movel_debris_4237_3667_z0.location = (1.5, 0.0, 0.06)

# ---- collection membership
col_01_paredes_externas.objects.link(ob_parede_externa_norte_y3663_x4232_4239)
col_01_paredes_externas.objects.link(ob_bloco_dungeon_wall_4232_3663_z0)
col_01_paredes_externas.objects.link(ob_bloco_dungeon_wall_4233_3663_z0)
col_01_paredes_externas.objects.link(ob_bloco_dungeon_wall_4234_3663_z0)
col_01_paredes_externas.objects.link(ob_bloco_dungeon_wall_4235_3663_z0)
col_01_paredes_externas.objects.link(ob_bloco_dungeon_wall_4236_3663_z0)
col_01_paredes_externas.objects.link(ob_bloco_dungeon_wall_4237_3663_z0)
col_01_paredes_externas.objects.link(ob_bloco_dungeon_wall_4238_3663_z0)
col_01_paredes_externas.objects.link(ob_bloco_dungeon_wall_4239_3663_z0)
col_01_paredes_externas.objects.link(ob_parede_externa_sul_y3671_x4232_4239)
col_01_paredes_externas.objects.link(ob_bloco_dungeon_wall_4232_3671_z0)
col_01_paredes_externas.objects.link(ob_bloco_dungeon_arch_4233_3671_z0)
col_01_paredes_externas.objects.link(ob_bloco_dungeon_arch_4234_3671_z0)
col_01_paredes_externas.objects.link(ob_bloco_dungeon_arch_4235_3671_z0)
col_01_paredes_externas.objects.link(ob_bloco_dungeon_arch_4236_3671_z0)
col_01_paredes_externas.objects.link(ob_bloco_dungeon_arch_4237_3671_z0)
col_01_paredes_externas.objects.link(ob_bloco_dungeon_arch_4238_3671_z0)
col_01_paredes_externas.objects.link(ob_bloco_dungeon_wall_4239_3671_z0)
col_01_paredes_externas.objects.link(ob_parede_externa_oeste_x4232_y3670_3670)
col_01_paredes_externas.objects.link(ob_bloco_dungeon_wall_4232_3670_z0)
col_01_paredes_externas.objects.link(ob_parede_externa_leste_x4239_y3664_3670)
col_01_paredes_externas.objects.link(ob_bloco_dungeon_wall_4239_3664_z0)
col_01_paredes_externas.objects.link(ob_bloco_dungeon_wall_4239_3665_z0)
col_01_paredes_externas.objects.link(ob_bloco_dungeon_wall_4239_3666_z0)
col_01_paredes_externas.objects.link(ob_bloco_dungeon_wall_4239_3667_z0)
col_01_paredes_externas.objects.link(ob_bloco_dungeon_wall_4239_3668_z0)
col_01_paredes_externas.objects.link(ob_bloco_dungeon_wall_4239_3669_z0)
col_01_paredes_externas.objects.link(ob_bloco_dungeon_wall_4239_3670_z0)
col_02_paredes_internas.objects.link(ob_parede_interna_ew_02_y3670_x4233_4238)
col_02_paredes_internas.objects.link(ob_bloco_dungeon_arch_4233_3670_z0)
col_02_paredes_internas.objects.link(ob_bloco_dungeon_arch_4234_3670_z0)
col_02_paredes_internas.objects.link(ob_bloco_dungeon_arch_4235_3670_z0)
col_02_paredes_internas.objects.link(ob_bloco_dungeon_arch_4236_3670_z0)
col_02_paredes_internas.objects.link(ob_bloco_dungeon_arch_4237_3670_z0)
col_02_paredes_internas.objects.link(ob_bloco_dungeon_arch_4238_3670_z0)
col_04_moveis_decoracoes.objects.link(ob_moveis_decoracoes)
col_04_moveis_decoracoes.objects.link(ob_movel_barrel_4237_3664_z0)
col_04_moveis_decoracoes.objects.link(ob_movel_debris_4237_3666_z0)
col_04_moveis_decoracoes.objects.link(ob_movel_debris_4237_3667_z0)

# ---- scene / render settings (as saved in the file)
scene.frame_start = 1; scene.frame_end = 250; scene.frame_set(1)
scene.render.engine = 'BLENDER_EEVEE_NEXT'
scene.render.bake_bias = 0.0
scene.render.bake_samples = 0
scene.cycles.sampling_pattern = 'TABULATED_SOBOL'
scene.eevee.use_volume_custom_range = False
bpy.context.view_layer.update()

# ---- added for rendering (the .blend has no active camera and no usable light): camera, sun + grey world if the file has none
cam_auto = bpy.data.cameras.new('AutoCamera')
cam_auto.lens = 50.0
cam_auto.sensor_width = 36.0
cam_auto.clip_end = 1000.0
ob_auto_camera = bpy.data.objects.new('AutoCamera', cam_auto)
scene.collection.objects.link(ob_auto_camera)
ob_auto_camera.location = (10.9744, -13.4943, 10.0995)
ob_auto_camera.rotation_euler = (1.09748, -7.21219e-08, 0.694738)
scene.camera = ob_auto_camera
light_auto_sun = bpy.data.lights.new('AutoSun', 'SUN')
light_auto_sun.energy = 3.0
light_auto_sun.angle = 0.0523599
ob_auto_sun = bpy.data.objects.new('AutoSun', light_auto_sun)
scene.collection.objects.link(ob_auto_sun)
ob_auto_sun.rotation_euler = (0.872665, 0.174533, 0.523599)
if scene.world is None:
    world_auto = bpy.data.worlds.new('AutoWorld')
    world_auto.color = (0.3, 0.3, 0.3)
    scene.world = world_auto
bpy.context.view_layer.update()

